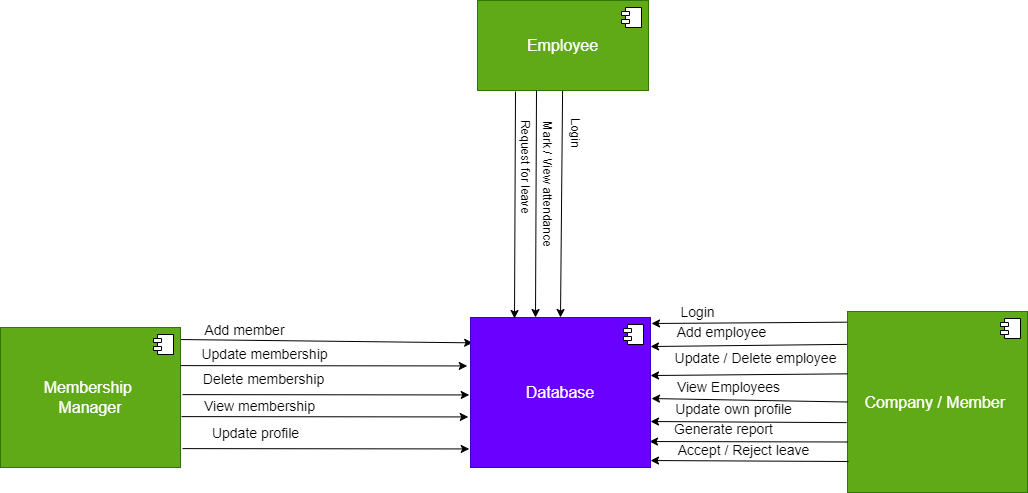

The diagram above was exported from draw.io. Its source (the exported page's mxGraphModel, read from the mxfile embedded in the PNG):
<mxGraphModel dx="532" dy="1414" grid="1" gridSize="10" guides="1" tooltips="1" connect="1" arrows="1" fold="1" page="1" pageScale="1" pageWidth="850" pageHeight="1100" math="0" shadow="0">
  <root>
    <mxCell id="0" />
    <mxCell id="1" parent="0" />
    <mxCell id="11" style="edgeStyle=none;html=1;entryX=0.012;entryY=0.169;entryDx=0;entryDy=0;exitX=1;exitY=0.086;exitDx=0;exitDy=0;exitPerimeter=0;entryPerimeter=0;" parent="1" source="2" target="8" edge="1">
      <mxGeometry relative="1" as="geometry" />
    </mxCell>
    <mxCell id="2" value="&lt;span style=&quot;font-size: 16px;&quot;&gt;Membership&amp;nbsp;&lt;/span&gt;&lt;div&gt;&lt;span style=&quot;font-size: 16px;&quot;&gt;Manager&lt;/span&gt;&lt;/div&gt;" style="html=1;dropTarget=0;whiteSpace=wrap;fillColor=#60a917;fontColor=#ffffff;strokeColor=#2D7600;" parent="1" vertex="1">
      <mxGeometry x="140" y="170" width="180" height="140" as="geometry" />
    </mxCell>
    <mxCell id="3" value="" style="shape=module;jettyWidth=8;jettyHeight=4;" parent="2" vertex="1">
      <mxGeometry x="1" width="20" height="20" relative="1" as="geometry">
        <mxPoint x="-27" y="7" as="offset" />
      </mxGeometry>
    </mxCell>
    <mxCell id="20" style="edgeStyle=none;html=1;entryX=0.5;entryY=0;entryDx=0;entryDy=0;" parent="1" source="4" target="8" edge="1">
      <mxGeometry relative="1" as="geometry" />
    </mxCell>
    <mxCell id="4" value="&lt;font&gt;Employee&lt;/font&gt;" style="html=1;dropTarget=0;whiteSpace=wrap;fontSize=16;fillColor=#60a917;fontColor=#ffffff;strokeColor=#2D7600;" parent="1" vertex="1">
      <mxGeometry x="617" y="-157" width="171" height="90" as="geometry" />
    </mxCell>
    <mxCell id="5" value="" style="shape=module;jettyWidth=8;jettyHeight=4;" parent="4" vertex="1">
      <mxGeometry x="1" width="20" height="20" relative="1" as="geometry">
        <mxPoint x="-27" y="7" as="offset" />
      </mxGeometry>
    </mxCell>
    <mxCell id="26" style="edgeStyle=none;html=1;exitX=0.981;exitY=0.029;exitDx=0;exitDy=0;exitPerimeter=0;" parent="1" source="29" edge="1">
      <mxGeometry relative="1" as="geometry">
        <mxPoint x="980" y="186.97297297297314" as="sourcePoint" />
        <mxPoint x="790" y="189.02702702702686" as="targetPoint" />
      </mxGeometry>
    </mxCell>
    <mxCell id="6" value="Company / Member&amp;nbsp;" style="html=1;dropTarget=0;whiteSpace=wrap;fontSize=16;fillColor=#60a917;fontColor=#ffffff;strokeColor=#2D7600;" parent="1" vertex="1">
      <mxGeometry x="987" y="154" width="180" height="181" as="geometry" />
    </mxCell>
    <mxCell id="7" value="" style="shape=module;jettyWidth=8;jettyHeight=4;" parent="6" vertex="1">
      <mxGeometry x="1" width="20" height="20" relative="1" as="geometry">
        <mxPoint x="-27" y="7" as="offset" />
      </mxGeometry>
    </mxCell>
    <mxCell id="8" value="Database" style="html=1;dropTarget=0;whiteSpace=wrap;fontSize=16;fillColor=#6a00ff;fontColor=#ffffff;strokeColor=#3700CC;" parent="1" vertex="1">
      <mxGeometry x="610" y="160" width="180" height="150" as="geometry" />
    </mxCell>
    <mxCell id="9" value="" style="shape=module;jettyWidth=8;jettyHeight=4;" parent="8" vertex="1">
      <mxGeometry x="1" width="20" height="20" relative="1" as="geometry">
        <mxPoint x="-27" y="7" as="offset" />
      </mxGeometry>
    </mxCell>
    <mxCell id="10" style="edgeStyle=none;html=1;entryX=-0.018;entryY=0.616;entryDx=0;entryDy=0;entryPerimeter=0;" parent="1" edge="1">
      <mxGeometry relative="1" as="geometry">
        <mxPoint x="320" y="208.10510669922496" as="sourcePoint" />
        <mxPoint x="606.76" y="208.44000000000005" as="targetPoint" />
      </mxGeometry>
    </mxCell>
    <mxCell id="12" value="Add member" style="text;html=1;align=center;verticalAlign=middle;resizable=0;points=[];autosize=1;strokeColor=none;fillColor=none;fontSize=14;" parent="1" vertex="1">
      <mxGeometry x="334" y="158" width="100" height="30" as="geometry" />
    </mxCell>
    <mxCell id="13" value="Update membership" style="text;html=1;align=center;verticalAlign=middle;resizable=0;points=[];autosize=1;strokeColor=none;fillColor=none;fontSize=14;" parent="1" vertex="1">
      <mxGeometry x="329" y="182" width="150" height="30" as="geometry" />
    </mxCell>
    <mxCell id="14" value="Delete membership" style="text;html=1;align=center;verticalAlign=middle;resizable=0;points=[];autosize=1;strokeColor=none;fillColor=none;fontSize=14;" parent="1" vertex="1">
      <mxGeometry x="333" y="207" width="140" height="30" as="geometry" />
    </mxCell>
    <mxCell id="15" style="edgeStyle=none;html=1;entryX=-0.018;entryY=0.616;entryDx=0;entryDy=0;entryPerimeter=0;" parent="1" edge="1">
      <mxGeometry relative="1" as="geometry">
        <mxPoint x="322" y="237.10510669922496" as="sourcePoint" />
        <mxPoint x="608.76" y="237.44000000000005" as="targetPoint" />
      </mxGeometry>
    </mxCell>
    <mxCell id="16" value="View membership" style="text;html=1;align=center;verticalAlign=middle;resizable=0;points=[];autosize=1;strokeColor=none;fillColor=none;fontSize=14;" parent="1" vertex="1">
      <mxGeometry x="334" y="234" width="130" height="30" as="geometry" />
    </mxCell>
    <mxCell id="17" style="edgeStyle=none;html=1;entryX=-0.018;entryY=0.616;entryDx=0;entryDy=0;entryPerimeter=0;" parent="1" edge="1">
      <mxGeometry relative="1" as="geometry">
        <mxPoint x="321" y="259.10510669922496" as="sourcePoint" />
        <mxPoint x="607.76" y="259.44000000000005" as="targetPoint" />
      </mxGeometry>
    </mxCell>
    <mxCell id="18" value="Update profile" style="text;html=1;align=center;verticalAlign=middle;resizable=0;points=[];autosize=1;strokeColor=none;fillColor=none;fontSize=14;" parent="1" vertex="1">
      <mxGeometry x="340" y="261" width="110" height="30" as="geometry" />
    </mxCell>
    <mxCell id="19" style="edgeStyle=none;html=1;entryX=-0.018;entryY=0.616;entryDx=0;entryDy=0;entryPerimeter=0;" parent="1" edge="1">
      <mxGeometry relative="1" as="geometry">
        <mxPoint x="322" y="291.10510669922496" as="sourcePoint" />
        <mxPoint x="608.76" y="291.44000000000005" as="targetPoint" />
      </mxGeometry>
    </mxCell>
    <mxCell id="21" value="Login" style="text;html=1;align=center;verticalAlign=middle;resizable=0;points=[];autosize=1;strokeColor=none;fillColor=none;rotation=90;" parent="1" vertex="1">
      <mxGeometry x="690" y="-40" width="50" height="30" as="geometry" />
    </mxCell>
    <mxCell id="22" value="Mark / View attendance" style="text;html=1;align=center;verticalAlign=middle;resizable=0;points=[];autosize=1;strokeColor=none;fillColor=none;rotation=90;" parent="1" vertex="1">
      <mxGeometry x="612" y="11" width="150" height="30" as="geometry" />
    </mxCell>
    <mxCell id="23" style="edgeStyle=none;html=1;entryX=0.5;entryY=0;entryDx=0;entryDy=0;" parent="1" edge="1">
      <mxGeometry relative="1" as="geometry">
        <mxPoint x="676" y="-67" as="sourcePoint" />
        <mxPoint x="675" y="160" as="targetPoint" />
      </mxGeometry>
    </mxCell>
    <mxCell id="24" value="Request for leave" style="text;html=1;align=center;verticalAlign=middle;resizable=0;points=[];autosize=1;strokeColor=none;fillColor=none;rotation=90;" parent="1" vertex="1">
      <mxGeometry x="605" y="-6" width="120" height="30" as="geometry" />
    </mxCell>
    <mxCell id="25" style="edgeStyle=none;html=1;entryX=0.5;entryY=0;entryDx=0;entryDy=0;" parent="1" edge="1">
      <mxGeometry relative="1" as="geometry">
        <mxPoint x="655" y="-66" as="sourcePoint" />
        <mxPoint x="654" y="161" as="targetPoint" />
      </mxGeometry>
    </mxCell>
    <mxCell id="27" value="Add employee" style="text;html=1;align=center;verticalAlign=middle;resizable=0;points=[];autosize=1;strokeColor=none;fillColor=none;fontSize=14;" parent="1" vertex="1">
      <mxGeometry x="806" y="160" width="110" height="30" as="geometry" />
    </mxCell>
    <mxCell id="28" style="edgeStyle=none;html=1;exitX=0.986;exitY=1.011;exitDx=0;exitDy=0;exitPerimeter=0;" parent="1" source="29" edge="1">
      <mxGeometry relative="1" as="geometry">
        <mxPoint x="980" y="215.97297297297314" as="sourcePoint" />
        <mxPoint x="790" y="218.02702702702686" as="targetPoint" />
      </mxGeometry>
    </mxCell>
    <mxCell id="29" value="Update / Delete employee" style="text;html=1;align=center;verticalAlign=middle;resizable=0;points=[];autosize=1;strokeColor=none;fillColor=none;fontSize=14;" parent="1" vertex="1">
      <mxGeometry x="800" y="186" width="190" height="30" as="geometry" />
    </mxCell>
    <mxCell id="30" style="edgeStyle=none;html=1;exitX=0;exitY=0.5;exitDx=0;exitDy=0;" parent="1" source="6" edge="1">
      <mxGeometry relative="1" as="geometry">
        <mxPoint x="981" y="238.97297297297314" as="sourcePoint" />
        <mxPoint x="791" y="241.02702702702686" as="targetPoint" />
      </mxGeometry>
    </mxCell>
    <mxCell id="31" value="View Employees" style="text;html=1;align=center;verticalAlign=middle;resizable=0;points=[];autosize=1;strokeColor=none;fillColor=none;fontSize=14;" parent="1" vertex="1">
      <mxGeometry x="803" y="215" width="130" height="30" as="geometry" />
    </mxCell>
    <mxCell id="32" style="edgeStyle=none;html=1;exitX=-0.005;exitY=0.614;exitDx=0;exitDy=0;exitPerimeter=0;" parent="1" source="6" edge="1">
      <mxGeometry relative="1" as="geometry">
        <mxPoint x="980" y="261.97297297297314" as="sourcePoint" />
        <mxPoint x="790" y="264.02702702702686" as="targetPoint" />
      </mxGeometry>
    </mxCell>
    <mxCell id="33" value="Update own profile" style="text;html=1;align=center;verticalAlign=middle;resizable=0;points=[];autosize=1;strokeColor=none;fillColor=none;fontSize=14;" parent="1" vertex="1">
      <mxGeometry x="803" y="237" width="140" height="30" as="geometry" />
    </mxCell>
    <mxCell id="34" style="edgeStyle=none;html=1;exitX=0.002;exitY=0.721;exitDx=0;exitDy=0;exitPerimeter=0;" parent="1" source="6" edge="1">
      <mxGeometry relative="1" as="geometry">
        <mxPoint x="979" y="281.97297297297314" as="sourcePoint" />
        <mxPoint x="789" y="284.02702702702686" as="targetPoint" />
      </mxGeometry>
    </mxCell>
    <mxCell id="35" value="Generate report" style="text;html=1;align=center;verticalAlign=middle;resizable=0;points=[];autosize=1;strokeColor=none;fillColor=none;fontSize=14;" parent="1" vertex="1">
      <mxGeometry x="803" y="257" width="120" height="30" as="geometry" />
    </mxCell>
    <mxCell id="36" style="edgeStyle=none;html=1;exitX=-0.002;exitY=0.059;exitDx=0;exitDy=0;exitPerimeter=0;" parent="1" source="6" edge="1">
      <mxGeometry relative="1" as="geometry">
        <mxPoint x="981" y="163.94297297297314" as="sourcePoint" />
        <mxPoint x="791" y="165.99702702702686" as="targetPoint" />
      </mxGeometry>
    </mxCell>
    <mxCell id="37" value="Login" style="text;html=1;align=center;verticalAlign=middle;resizable=0;points=[];autosize=1;strokeColor=none;fillColor=none;fontSize=14;" parent="1" vertex="1">
      <mxGeometry x="807" y="140" width="60" height="30" as="geometry" />
    </mxCell>
    <mxCell id="41" value="Accept / Reject leave" style="text;html=1;align=center;verticalAlign=middle;resizable=0;points=[];autosize=1;strokeColor=none;fillColor=none;fontSize=14;" parent="1" vertex="1">
      <mxGeometry x="803" y="278" width="160" height="30" as="geometry" />
    </mxCell>
    <mxCell id="42" style="edgeStyle=none;html=1;exitX=0.002;exitY=0.721;exitDx=0;exitDy=0;exitPerimeter=0;" parent="1" edge="1">
      <mxGeometry relative="1" as="geometry">
        <mxPoint x="988" y="304" as="sourcePoint" />
        <mxPoint x="790" y="303.02702702702686" as="targetPoint" />
      </mxGeometry>
    </mxCell>
  </root>
</mxGraphModel>